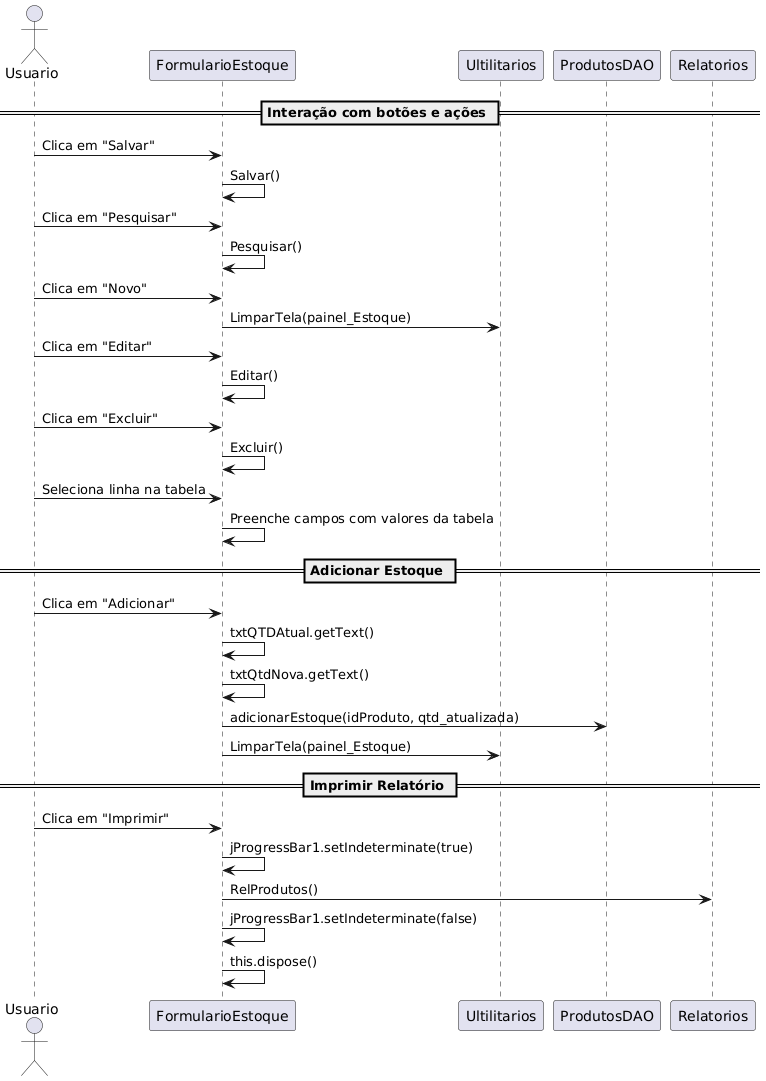

The diagram above was rendered by PlantUML. Its source (embedded in the PNG):
@startuml
actor Usuario
participant "FormularioEstoque" as Form
participant "Ultilitarios" as Util
participant "ProdutosDAO" as DAO
participant "Relatorios" as Report

== Interação com botões e ações ==

Usuario -> Form: Clica em "Salvar"
Form -> Form: Salvar()

Usuario -> Form: Clica em "Pesquisar"
Form -> Form: Pesquisar()

Usuario -> Form: Clica em "Novo"
Form -> Util: LimparTela(painel_Estoque)

Usuario -> Form: Clica em "Editar"
Form -> Form: Editar()

Usuario -> Form: Clica em "Excluir"
Form -> Form: Excluir()

Usuario -> Form: Seleciona linha na tabela
Form -> Form: Preenche campos com valores da tabela

== Adicionar Estoque ==

Usuario -> Form: Clica em "Adicionar"
Form -> Form: txtQTDAtual.getText()
Form -> Form: txtQtdNova.getText()
Form -> DAO: adicionarEstoque(idProduto, qtd_atualizada)
Form -> Util: LimparTela(painel_Estoque)

== Imprimir Relatório ==

Usuario -> Form: Clica em "Imprimir"
Form -> Form: jProgressBar1.setIndeterminate(true)
Form -> Report: RelProdutos()
Form -> Form: jProgressBar1.setIndeterminate(false)
Form -> Form: this.dispose()
@enduml